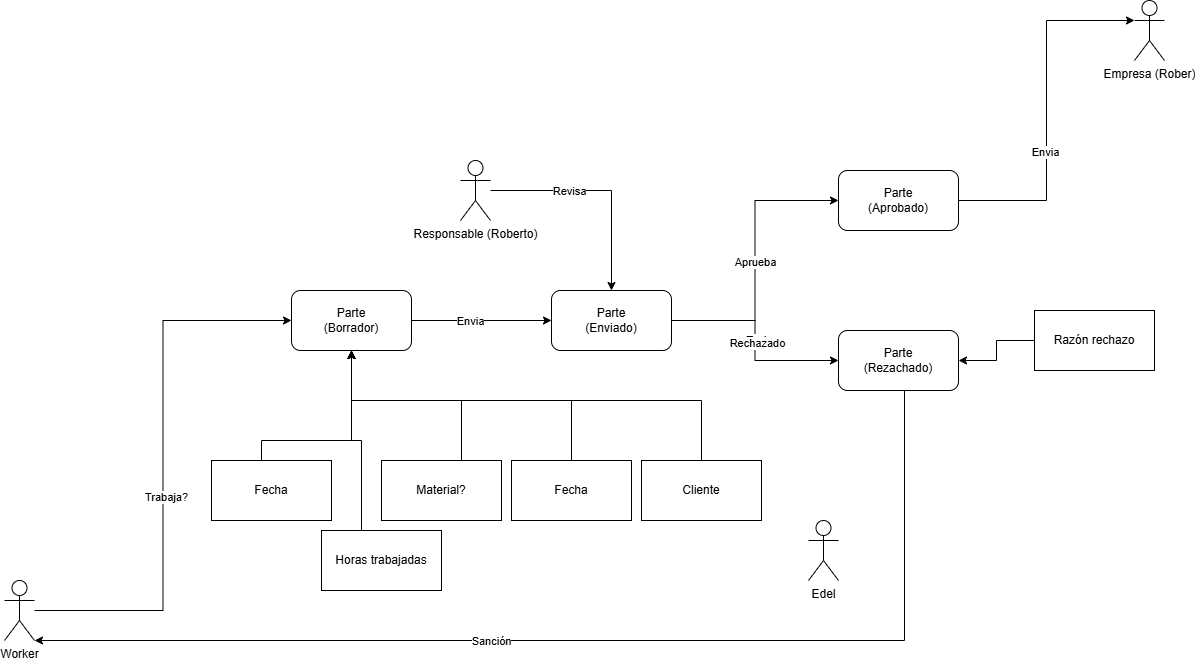

The diagram above was exported from draw.io. Its source (the exported page's mxGraphModel, read from the mxfile embedded in the PNG):
<mxGraphModel dx="4280" dy="1893" grid="1" gridSize="10" guides="1" tooltips="1" connect="1" arrows="1" fold="1" page="1" pageScale="1" pageWidth="827" pageHeight="1169" math="0" shadow="0">
  <root>
    <mxCell id="WIyWlLk6GJQsqaUBKTNV-0" />
    <mxCell id="WIyWlLk6GJQsqaUBKTNV-1" parent="WIyWlLk6GJQsqaUBKTNV-0" />
    <mxCell id="xsFsru7K9EhG2LRqO8jl-0" parent="WIyWlLk6GJQsqaUBKTNV-1" style="shape=umlActor;verticalLabelPosition=bottom;verticalAlign=top;html=1;outlineConnect=0;" value="Edel" vertex="1">
      <mxGeometry height="60" width="30" x="264" y="680" as="geometry" />
    </mxCell>
    <mxCell id="xsFsru7K9EhG2LRqO8jl-8" edge="1" parent="WIyWlLk6GJQsqaUBKTNV-1" source="xsFsru7K9EhG2LRqO8jl-1" style="edgeStyle=orthogonalEdgeStyle;rounded=0;orthogonalLoop=1;jettySize=auto;html=1;entryX=0;entryY=0.5;entryDx=0;entryDy=0;" target="xsFsru7K9EhG2LRqO8jl-5">
      <mxGeometry relative="1" as="geometry" />
    </mxCell>
    <mxCell id="xsFsru7K9EhG2LRqO8jl-9" connectable="0" parent="xsFsru7K9EhG2LRqO8jl-8" style="edgeLabel;html=1;align=center;verticalAlign=middle;resizable=0;points=[];" value="Trabaja?" vertex="1">
      <mxGeometry relative="1" x="-0.1679" y="-2" as="geometry">
        <mxPoint y="-15" as="offset" />
      </mxGeometry>
    </mxCell>
    <mxCell id="xsFsru7K9EhG2LRqO8jl-1" parent="WIyWlLk6GJQsqaUBKTNV-1" style="shape=umlActor;verticalLabelPosition=bottom;verticalAlign=top;html=1;outlineConnect=0;" value="Worker" vertex="1">
      <mxGeometry height="60" width="30" x="-540" y="740" as="geometry" />
    </mxCell>
    <mxCell id="xsFsru7K9EhG2LRqO8jl-4" parent="WIyWlLk6GJQsqaUBKTNV-1" style="shape=umlActor;verticalLabelPosition=bottom;verticalAlign=top;html=1;outlineConnect=0;" value="Empresa (Rober)" vertex="1">
      <mxGeometry height="60" width="30" x="590" y="160" as="geometry" />
    </mxCell>
    <mxCell id="neUv8F02z1x25D5LeDob-16" edge="1" parent="WIyWlLk6GJQsqaUBKTNV-1" source="xsFsru7K9EhG2LRqO8jl-5" style="edgeStyle=orthogonalEdgeStyle;rounded=0;orthogonalLoop=1;jettySize=auto;html=1;" target="neUv8F02z1x25D5LeDob-15">
      <mxGeometry relative="1" as="geometry" />
    </mxCell>
    <mxCell id="neUv8F02z1x25D5LeDob-17" connectable="0" parent="neUv8F02z1x25D5LeDob-16" style="edgeLabel;html=1;align=center;verticalAlign=middle;resizable=0;points=[];" value="Envia" vertex="1">
      <mxGeometry relative="1" x="-0.1723" as="geometry">
        <mxPoint as="offset" />
      </mxGeometry>
    </mxCell>
    <mxCell id="xsFsru7K9EhG2LRqO8jl-5" parent="WIyWlLk6GJQsqaUBKTNV-1" style="rounded=1;whiteSpace=wrap;html=1;" value="Parte&lt;br&gt;(Borrador)" vertex="1">
      <mxGeometry height="60" width="120" x="-253" y="450" as="geometry" />
    </mxCell>
    <mxCell id="neUv8F02z1x25D5LeDob-19" edge="1" parent="WIyWlLk6GJQsqaUBKTNV-1" source="neUv8F02z1x25D5LeDob-1" style="edgeStyle=orthogonalEdgeStyle;rounded=0;orthogonalLoop=1;jettySize=auto;html=1;entryX=0.5;entryY=0;entryDx=0;entryDy=0;" target="neUv8F02z1x25D5LeDob-15">
      <mxGeometry relative="1" as="geometry" />
    </mxCell>
    <mxCell id="neUv8F02z1x25D5LeDob-21" connectable="0" parent="neUv8F02z1x25D5LeDob-19" style="edgeLabel;html=1;align=center;verticalAlign=middle;resizable=0;points=[];" value="Revisa" vertex="1">
      <mxGeometry relative="1" x="-0.3077" as="geometry">
        <mxPoint as="offset" />
      </mxGeometry>
    </mxCell>
    <mxCell id="neUv8F02z1x25D5LeDob-1" parent="WIyWlLk6GJQsqaUBKTNV-1" style="shape=umlActor;verticalLabelPosition=bottom;verticalAlign=top;html=1;outlineConnect=0;" value="Responsable (Roberto)" vertex="1">
      <mxGeometry height="60" width="30" x="-84" y="320" as="geometry" />
    </mxCell>
    <mxCell id="neUv8F02z1x25D5LeDob-7" edge="1" parent="WIyWlLk6GJQsqaUBKTNV-1" source="neUv8F02z1x25D5LeDob-4" style="edgeStyle=orthogonalEdgeStyle;rounded=0;orthogonalLoop=1;jettySize=auto;html=1;entryX=0.5;entryY=1;entryDx=0;entryDy=0;" target="xsFsru7K9EhG2LRqO8jl-5">
      <mxGeometry relative="1" as="geometry">
        <Array as="points">
          <mxPoint x="-283" y="600" />
          <mxPoint x="-193" y="600" />
        </Array>
      </mxGeometry>
    </mxCell>
    <mxCell id="neUv8F02z1x25D5LeDob-4" parent="WIyWlLk6GJQsqaUBKTNV-1" style="rounded=0;whiteSpace=wrap;html=1;" value="Fecha" vertex="1">
      <mxGeometry height="60" width="120" x="-333" y="620" as="geometry" />
    </mxCell>
    <mxCell id="neUv8F02z1x25D5LeDob-9" edge="1" parent="WIyWlLk6GJQsqaUBKTNV-1" source="neUv8F02z1x25D5LeDob-5" style="edgeStyle=orthogonalEdgeStyle;rounded=0;orthogonalLoop=1;jettySize=auto;html=1;entryX=0.5;entryY=1;entryDx=0;entryDy=0;" target="xsFsru7K9EhG2LRqO8jl-5">
      <mxGeometry relative="1" as="geometry">
        <Array as="points">
          <mxPoint x="-83" y="560" />
          <mxPoint x="-193" y="560" />
        </Array>
        <mxPoint x="-203" y="570" as="targetPoint" />
      </mxGeometry>
    </mxCell>
    <mxCell id="neUv8F02z1x25D5LeDob-5" parent="WIyWlLk6GJQsqaUBKTNV-1" style="rounded=0;whiteSpace=wrap;html=1;" value="Material?" vertex="1">
      <mxGeometry height="60" width="120" x="-163" y="620" as="geometry" />
    </mxCell>
    <mxCell id="neUv8F02z1x25D5LeDob-10" edge="1" parent="WIyWlLk6GJQsqaUBKTNV-1" source="neUv8F02z1x25D5LeDob-6" style="edgeStyle=orthogonalEdgeStyle;rounded=0;orthogonalLoop=1;jettySize=auto;html=1;entryX=0.5;entryY=1;entryDx=0;entryDy=0;" target="xsFsru7K9EhG2LRqO8jl-5">
      <mxGeometry relative="1" as="geometry">
        <Array as="points">
          <mxPoint x="-183" y="600" />
          <mxPoint x="-193" y="600" />
        </Array>
      </mxGeometry>
    </mxCell>
    <mxCell id="neUv8F02z1x25D5LeDob-6" parent="WIyWlLk6GJQsqaUBKTNV-1" style="rounded=0;whiteSpace=wrap;html=1;" value="Horas trabajadas" vertex="1">
      <mxGeometry height="60" width="120" x="-223" y="690" as="geometry" />
    </mxCell>
    <mxCell id="neUv8F02z1x25D5LeDob-12" edge="1" parent="WIyWlLk6GJQsqaUBKTNV-1" source="neUv8F02z1x25D5LeDob-11" style="edgeStyle=orthogonalEdgeStyle;rounded=0;orthogonalLoop=1;jettySize=auto;html=1;entryX=0.5;entryY=1;entryDx=0;entryDy=0;" target="xsFsru7K9EhG2LRqO8jl-5">
      <mxGeometry relative="1" as="geometry">
        <Array as="points">
          <mxPoint x="27" y="560" />
          <mxPoint x="-193" y="560" />
        </Array>
      </mxGeometry>
    </mxCell>
    <mxCell id="neUv8F02z1x25D5LeDob-11" parent="WIyWlLk6GJQsqaUBKTNV-1" style="rounded=0;whiteSpace=wrap;html=1;" value="Fecha" vertex="1">
      <mxGeometry height="60" width="120" x="-33" y="620" as="geometry" />
    </mxCell>
    <mxCell id="neUv8F02z1x25D5LeDob-14" edge="1" parent="WIyWlLk6GJQsqaUBKTNV-1" source="neUv8F02z1x25D5LeDob-13" style="edgeStyle=orthogonalEdgeStyle;rounded=0;orthogonalLoop=1;jettySize=auto;html=1;entryX=0.5;entryY=1;entryDx=0;entryDy=0;" target="xsFsru7K9EhG2LRqO8jl-5">
      <mxGeometry relative="1" as="geometry">
        <Array as="points">
          <mxPoint x="157" y="560" />
          <mxPoint x="-193" y="560" />
        </Array>
      </mxGeometry>
    </mxCell>
    <mxCell id="neUv8F02z1x25D5LeDob-13" parent="WIyWlLk6GJQsqaUBKTNV-1" style="rounded=0;whiteSpace=wrap;html=1;" value="Cliente" vertex="1">
      <mxGeometry height="60" width="120" x="97" y="620" as="geometry" />
    </mxCell>
    <mxCell id="neUv8F02z1x25D5LeDob-22" edge="1" parent="WIyWlLk6GJQsqaUBKTNV-1" source="neUv8F02z1x25D5LeDob-15" style="edgeStyle=orthogonalEdgeStyle;rounded=0;orthogonalLoop=1;jettySize=auto;html=1;entryX=0;entryY=0.5;entryDx=0;entryDy=0;" target="neUv8F02z1x25D5LeDob-24">
      <mxGeometry relative="1" as="geometry">
        <mxPoint x="297" y="480" as="targetPoint" />
      </mxGeometry>
    </mxCell>
    <mxCell id="neUv8F02z1x25D5LeDob-23" connectable="0" parent="neUv8F02z1x25D5LeDob-22" style="edgeLabel;html=1;align=center;verticalAlign=middle;resizable=0;points=[];" value="Aprueba" vertex="1">
      <mxGeometry relative="1" x="-0.2" y="1" as="geometry">
        <mxPoint y="-28" as="offset" />
      </mxGeometry>
    </mxCell>
    <mxCell id="neUv8F02z1x25D5LeDob-15" parent="WIyWlLk6GJQsqaUBKTNV-1" style="rounded=1;whiteSpace=wrap;html=1;" value="Parte&lt;br&gt;(Enviado)" vertex="1">
      <mxGeometry height="60" width="120" x="7" y="450" as="geometry" />
    </mxCell>
    <mxCell id="neUv8F02z1x25D5LeDob-24" parent="WIyWlLk6GJQsqaUBKTNV-1" style="rounded=1;whiteSpace=wrap;html=1;" value="Parte&lt;br&gt;(Aprobado)" vertex="1">
      <mxGeometry height="60" width="120" x="294" y="330" as="geometry" />
    </mxCell>
    <mxCell id="neUv8F02z1x25D5LeDob-25" edge="1" parent="WIyWlLk6GJQsqaUBKTNV-1" source="neUv8F02z1x25D5LeDob-15" style="edgeStyle=orthogonalEdgeStyle;rounded=0;orthogonalLoop=1;jettySize=auto;html=1;entryX=0;entryY=0.5;entryDx=0;entryDy=0;exitX=1;exitY=0.5;exitDx=0;exitDy=0;" target="neUv8F02z1x25D5LeDob-27">
      <mxGeometry relative="1" as="geometry">
        <mxPoint x="127" y="640" as="sourcePoint" />
        <mxPoint x="297" y="640" as="targetPoint" />
      </mxGeometry>
    </mxCell>
    <mxCell id="neUv8F02z1x25D5LeDob-28" connectable="0" parent="neUv8F02z1x25D5LeDob-25" style="edgeLabel;html=1;align=center;verticalAlign=middle;resizable=0;points=[];" value="Text" vertex="1">
      <mxGeometry relative="1" x="-0.0041" as="geometry">
        <mxPoint as="offset" />
      </mxGeometry>
    </mxCell>
    <mxCell id="neUv8F02z1x25D5LeDob-29" connectable="0" parent="neUv8F02z1x25D5LeDob-25" style="edgeLabel;html=1;align=center;verticalAlign=middle;resizable=0;points=[];" value="Rechazado" vertex="1">
      <mxGeometry relative="1" x="0.0043" y="1" as="geometry">
        <mxPoint as="offset" />
      </mxGeometry>
    </mxCell>
    <mxCell id="neUv8F02z1x25D5LeDob-27" parent="WIyWlLk6GJQsqaUBKTNV-1" style="rounded=1;whiteSpace=wrap;html=1;" value="Parte&lt;br&gt;(Rezachado)" vertex="1">
      <mxGeometry height="60" width="120" x="294" y="490" as="geometry" />
    </mxCell>
    <mxCell id="neUv8F02z1x25D5LeDob-31" edge="1" parent="WIyWlLk6GJQsqaUBKTNV-1" source="neUv8F02z1x25D5LeDob-27" style="edgeStyle=orthogonalEdgeStyle;rounded=0;orthogonalLoop=1;jettySize=auto;html=1;entryX=1;entryY=1;entryDx=0;entryDy=0;entryPerimeter=0;" target="xsFsru7K9EhG2LRqO8jl-1">
      <mxGeometry relative="1" as="geometry">
        <Array as="points">
          <mxPoint x="360" y="800" />
        </Array>
      </mxGeometry>
    </mxCell>
    <mxCell id="neUv8F02z1x25D5LeDob-34" connectable="0" parent="neUv8F02z1x25D5LeDob-31" style="edgeLabel;html=1;align=center;verticalAlign=middle;resizable=0;points=[];" value="Sanción" vertex="1">
      <mxGeometry relative="1" x="0.1727" y="5" as="geometry">
        <mxPoint x="-7" y="-5" as="offset" />
      </mxGeometry>
    </mxCell>
    <mxCell id="neUv8F02z1x25D5LeDob-33" edge="1" parent="WIyWlLk6GJQsqaUBKTNV-1" source="neUv8F02z1x25D5LeDob-32" style="edgeStyle=orthogonalEdgeStyle;rounded=0;orthogonalLoop=1;jettySize=auto;html=1;" target="neUv8F02z1x25D5LeDob-27">
      <mxGeometry relative="1" as="geometry" />
    </mxCell>
    <mxCell id="neUv8F02z1x25D5LeDob-32" parent="WIyWlLk6GJQsqaUBKTNV-1" style="rounded=0;whiteSpace=wrap;html=1;" value="Razón rechazo" vertex="1">
      <mxGeometry height="60" width="120" x="490" y="470" as="geometry" />
    </mxCell>
    <mxCell id="neUv8F02z1x25D5LeDob-35" edge="1" parent="WIyWlLk6GJQsqaUBKTNV-1" source="neUv8F02z1x25D5LeDob-24" style="edgeStyle=orthogonalEdgeStyle;rounded=0;orthogonalLoop=1;jettySize=auto;html=1;entryX=0;entryY=0.3333333333333333;entryDx=0;entryDy=0;entryPerimeter=0;" target="xsFsru7K9EhG2LRqO8jl-4">
      <mxGeometry relative="1" as="geometry" />
    </mxCell>
    <mxCell id="neUv8F02z1x25D5LeDob-36" connectable="0" parent="neUv8F02z1x25D5LeDob-35" style="edgeLabel;html=1;align=center;verticalAlign=middle;resizable=0;points=[];" value="Envia" vertex="1">
      <mxGeometry relative="1" x="-0.2223" y="2" as="geometry">
        <mxPoint as="offset" />
      </mxGeometry>
    </mxCell>
  </root>
</mxGraphModel>